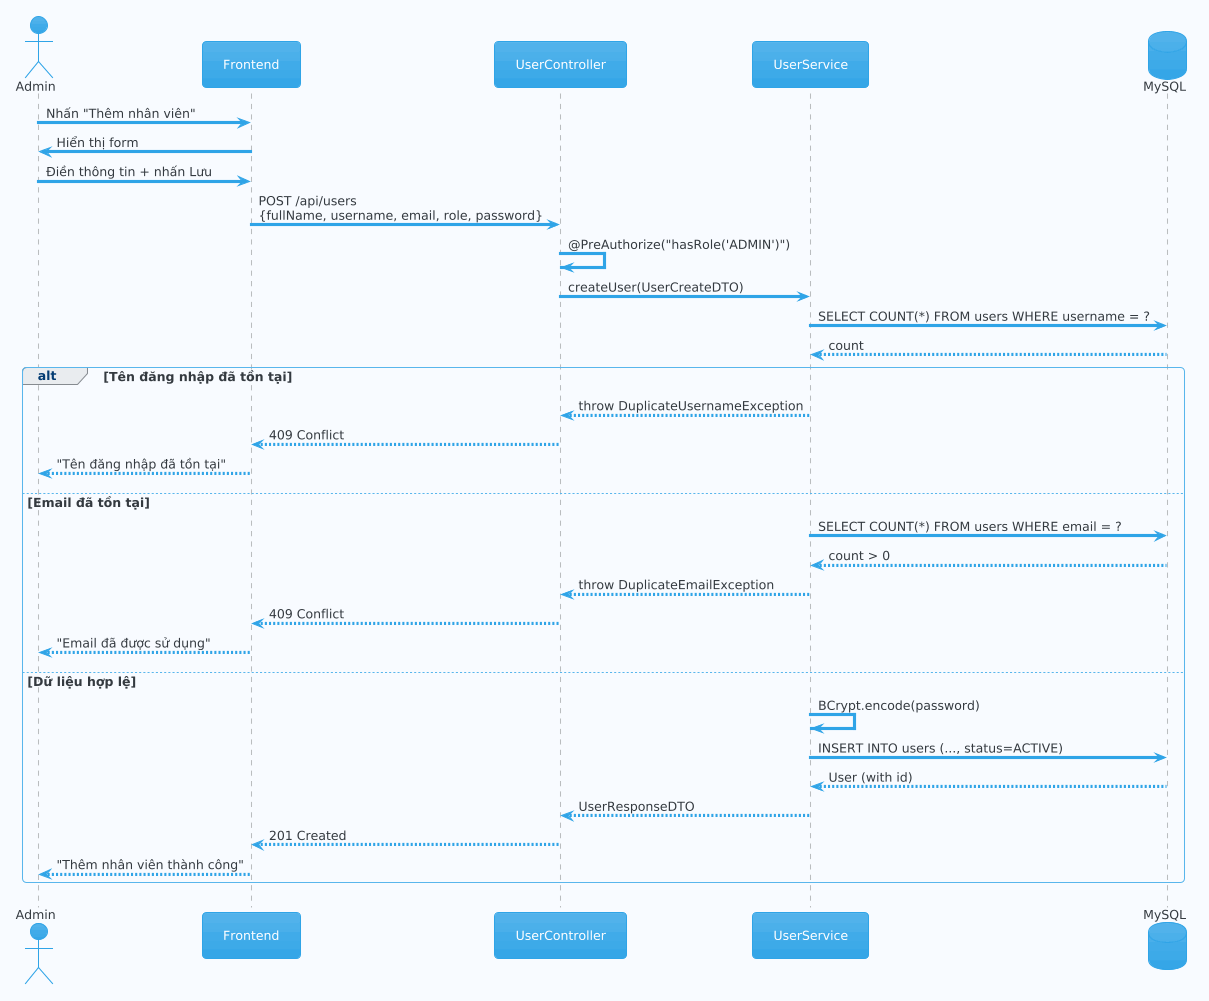

The diagram above was rendered by PlantUML. Its source (embedded in the PNG):
@startuml
!theme cerulean
skinparam backgroundColor #F8FBFF

actor "Admin" as admin
participant "Frontend" as fe
participant "UserController" as ctrl
participant "UserService" as svc
database "MySQL" as db

admin -> fe : Nhấn "Thêm nhân viên"
fe -> admin : Hiển thị form

admin -> fe : Điền thông tin + nhấn Lưu
fe -> ctrl : POST /api/users\n{fullName, username, email, role, password}

ctrl -> ctrl : @PreAuthorize("hasRole('ADMIN')")
ctrl -> svc : createUser(UserCreateDTO)
svc -> db : SELECT COUNT(*) FROM users WHERE username = ?
db --> svc : count

alt Tên đăng nhập đã tồn tại
    svc --> ctrl : throw DuplicateUsernameException
    ctrl --> fe : 409 Conflict
    fe --> admin : "Tên đăng nhập đã tồn tại"

else Email đã tồn tại
    svc -> db : SELECT COUNT(*) FROM users WHERE email = ?
    db --> svc : count > 0
    svc --> ctrl : throw DuplicateEmailException
    ctrl --> fe : 409 Conflict
    fe --> admin : "Email đã được sử dụng"

else Dữ liệu hợp lệ
    svc -> svc : BCrypt.encode(password)
    svc -> db : INSERT INTO users (..., status=ACTIVE)
    db --> svc : User (with id)
    svc --> ctrl : UserResponseDTO
    ctrl --> fe : 201 Created
    fe --> admin : "Thêm nhân viên thành công"
end
@enduml